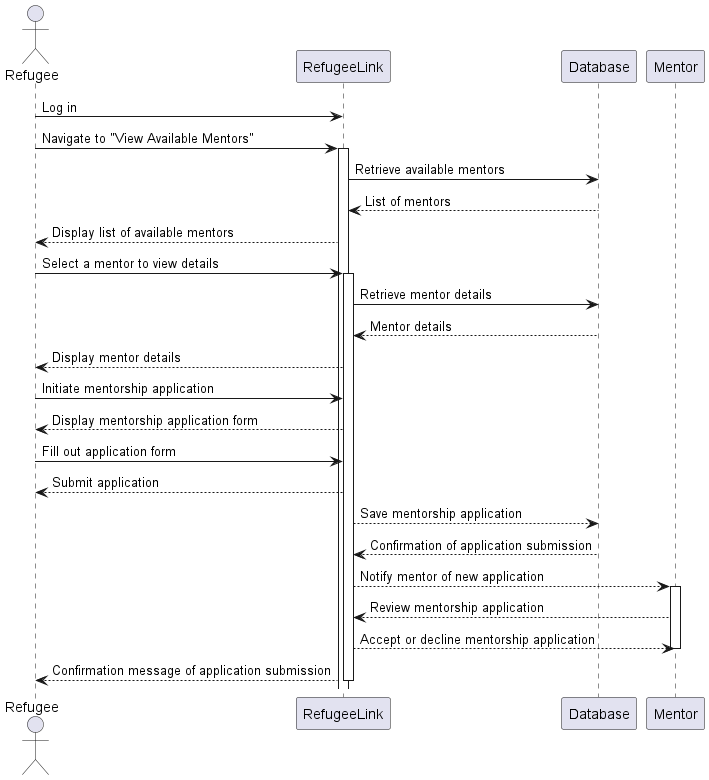

The diagram above was rendered by PlantUML. Its source (embedded in the PNG):
@startuml

actor Refugee
Refugee -> RefugeeLink: Log in
Refugee -> RefugeeLink: Navigate to "View Available Mentors"

activate RefugeeLink

RefugeeLink -> Database: Retrieve available mentors
Database --> RefugeeLink: List of mentors

RefugeeLink --> Refugee: Display list of available mentors

Refugee -> RefugeeLink: Select a mentor to view details
activate RefugeeLink

RefugeeLink -> Database: Retrieve mentor details
Database --> RefugeeLink: Mentor details

RefugeeLink --> Refugee: Display mentor details

Refugee -> RefugeeLink: Initiate mentorship application
RefugeeLink --> Refugee: Display mentorship application form

Refugee -> RefugeeLink: Fill out application form
RefugeeLink --> Refugee: Submit application

RefugeeLink --> Database: Save mentorship application
Database --> RefugeeLink: Confirmation of application submission

RefugeeLink --> Mentor: Notify mentor of new application
activate Mentor
Mentor --> RefugeeLink: Review mentorship application
RefugeeLink --> Mentor: Accept or decline mentorship application
deactivate Mentor

RefugeeLink --> Refugee: Confirmation message of application submission

deactivate RefugeeLink

@enduml